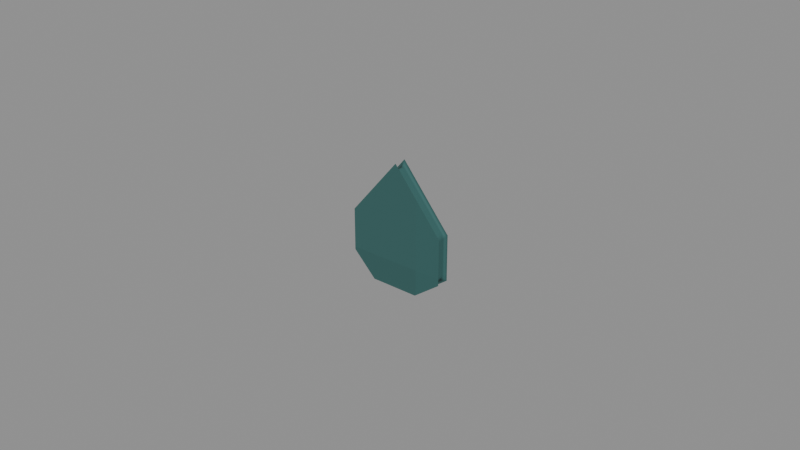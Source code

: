 # Source: Drop-seal.blend  (saved by Blender 4.3.34; exported with 4.5.12 LTS)
import bpy
from mathutils import Matrix  # noqa: F401  (used for matrix-valued properties, if any)

bpy.ops.wm.read_factory_settings(use_empty=True)
scene = bpy.context.scene
scene.name = 'Isolated part'

# ---- collections
col_part_drop_seal = bpy.data.collections.new('Part.Drop-seal'); scene.collection.children.link(col_part_drop_seal)

# ---- images (referenced by path relative to the original .blend; pixels are not part of the script)
import os
ASSET_DIR = os.environ.get("B2B_ASSET_DIR", "")  # directory of the original .blend (textures are referenced by path, not embedded)
HERE = os.path.dirname(os.path.abspath(__file__))  # packed textures are extracted next to this script under _unpacked/

def load_image(name, relpath, width, height, colorspace="sRGB"):
    """Load a texture the original file referenced (path relative to the .blend, or extracted next to this script)."""
    p = next((c for c in (os.path.join(HERE, relpath), os.path.join(ASSET_DIR, relpath)) if relpath and os.path.exists(c)), "")
    if p:
        img = bpy.data.images.load(p, check_existing=True)
        img.name = name
    else:  # same state as the original file: an image datablock whose file is absent (Cycles renders it pink)
        img = bpy.data.images.new(name, width, height)
        img.source = "FILE"
        img.filepath = "//" + (relpath or name)
    img.colorspace_settings.name = colorspace
    return img
img_minecraft___ink_teal = load_image('Minecraft • Ink teal', '_unpacked/Ink_teal.de9bd926.png', 32, 32, 'sRGB')

# ---- materials (node trees are filled in below, after node groups)
mat_minecraft___ink_teal = bpy.data.materials.new('Minecraft / Ink teal')
mat_minecraft___ink_teal.diffuse_color = (0.1882, 0.3569, 0.349, 1.0)

# ---- material node trees
mat_minecraft___ink_teal.use_nodes = True; mat_minecraft___ink_teal.node_tree.nodes.clear()
_N = mat_minecraft___ink_teal.node_tree.nodes; _L = mat_minecraft___ink_teal.node_tree.links
n0 = _N.new('ShaderNodeBsdfPrincipled'); n0.name = 'Principled BSDF'; n0.location = (10, 300)
n0.inputs[2].default_value = 0.85
n1 = _N.new('ShaderNodeOutputMaterial'); n1.name = 'Material Output'; n1.location = (300, 300)
n2 = _N.new('ShaderNodeTexImage'); n2.name = 'Image Texture'; n2.location = (-580, 280)
n2.image = img_minecraft___ink_teal
n2.interpolation = 'Closest'
_L.new(n0.outputs[0], n1.inputs[0])
_L.new(n2.outputs[0], n0.inputs[0])
n1.is_active_output = True

# ---- meshes
me_apothecarybottle_drop_seal_001 = bpy.data.meshes.new('ApothecaryBottle.Drop-seal.001')
me_apothecarybottle_drop_seal_001.from_pydata([(0.0, 0.002, 0.038), (0.015, 0.002, 0.02), (0.015, 0.002, 0.006), (0.007, 0.002, 0.0), (-0.008, 0.002, 0.0), (-0.015, 0.002, 0.007), (-0.015, 0.002, 0.02), (0.0, -0.002, 0.038), (0.015, -0.002, 0.02), (0.015, -0.002, 0.006), (0.007, -0.002, 0.0), (-0.008, -0.002, 0.0), (-0.015, -0.002, 0.007), (-0.015, -0.002, 0.02)], [], [(0, 1, 2, 3, 4, 5, 6), (13, 12, 11, 10, 9, 8, 7), (0, 1, 8, 7), (1, 2, 9, 8), (2, 3, 10, 9), (3, 4, 11, 10), (4, 5, 12, 11), (5, 6, 13, 12), (6, 0, 7, 13)])
_uv = me_apothecarybottle_drop_seal_001.uv_layers.new(name='UV0.Surface')
_uv.uv.foreach_set('vector', [0.7744, 0.6814, 0.76, 0.6934, 0.7488, 0.6934, 0.744, 0.687, 0.744, 0.675, 0.7496, 0.6694, 0.76, 0.6694, 0.76, 0.6694, 0.7496, 0.6694, 0.744, 0.675, 0.744, 0.687, 0.7488, 0.6934, 0.76, 0.6934, 0.7744, 0.6814, 0.7744, 0.5918, 0.76, 0.5918, 0.76, 0.5886, 0.7744, 0.5886, 0.76, 0.5918, 0.7488, 0.5918, 0.7488, 0.5886, 0.76, 0.5886, 0.6616, 0.5918, 0.6552, 0.5918, 0.6552, 0.5886, 0.6616, 0.5886, 0.6552, 0.5918, 0.6432, 0.5918, 0.6432, 0.5886, 0.6552, 0.5886, 0.744, 0.5918, 0.7496, 0.5918, 0.7496, 0.5886, 0.744, 0.5886, 0.7496, 0.5918, 0.76, 0.5918, 0.76, 0.5886, 0.7496, 0.5886, 0.76, 0.5918, 0.7744, 0.5918, 0.7744, 0.5886, 0.76, 0.5886])
_uv.active_render = True
_uv = me_apothecarybottle_drop_seal_001.uv_layers.new(name='UV1.Paint')
_uv.uv.foreach_set('vector', [0.03604, 0.8792, 0.03604, 0.9045, 0.02632, 0.9161, 0.01548, 0.9156, 0.002973, 0.9052, 0.002, 0.8945, 0.01103, 0.8838, 0.0721, 0.8838, 0.08113, 0.8945, 0.08016, 0.9052, 0.06766, 0.9156, 0.05682, 0.9161, 0.04709, 0.9045, 0.04709, 0.8792, 0.8021, 0.4988, 0.8021, 0.5182, 0.7978, 0.5182, 0.7978, 0.4988, 0.8021, 0.5182, 0.8021, 0.5333, 0.7978, 0.5333, 0.7978, 0.5182, 0.8021, 0.5333, 0.8021, 0.5398, 0.7978, 0.5398, 0.7978, 0.5333, 0.7978, 0.573, 0.7978, 0.5615, 0.8021, 0.5615, 0.8021, 0.573, 0.7978, 0.5615, 0.7978, 0.5508, 0.8021, 0.5508, 0.8021, 0.5615, 0.8908, 0.5694, 0.8908, 0.5586, 0.8952, 0.5586, 0.8952, 0.5694, 0.8908, 0.5586, 0.8908, 0.5333, 0.8952, 0.5333, 0.8952, 0.5586])
me_apothecarybottle_drop_seal_001.materials.append(mat_minecraft___ink_teal)
me_apothecarybottle_drop_seal_001.update()

# ---- objects
ob_drop_seal = bpy.data.objects.new('Drop-seal', me_apothecarybottle_drop_seal_001)

# ---- transforms, parenting, visibility, modifiers, constraints
ob_drop_seal.location = (0.0, 0.0, 0.0)
_m = ob_drop_seal.modifiers.new('Hand-finished edges', 'BEVEL')
_m.width = 0.001
_m.width_pct = 0.001
_m.harden_normals = True

# ---- collection membership
col_part_drop_seal.objects.link(ob_drop_seal)

# ---- scene / render settings (as saved in the file)
scene.frame_start = 1; scene.frame_end = 250; scene.frame_set(1)
scene.render.engine = 'BLENDER_EEVEE_NEXT'
scene.render.image_settings.exr_codec = 'NONE'
scene.render.simplify_subdivision_render = 0
scene.render.simplify_child_particles_render = 0.0
scene.eevee.use_volume_custom_range = False
scene.eevee.use_fast_gi = False
scene.eevee.use_shadows = False
scene.view_settings.white_balance_temperature = 0.0
scene.view_settings.white_balance_tint = 0.0
scene.view_settings.white_balance_whitepoint = (2.97, 0.5193, -0.0414)
bpy.context.view_layer.update()

# ---- added for rendering (the .blend has no active camera and no usable light): camera, sun + grey world if the file has none
cam_auto = bpy.data.cameras.new('AutoCamera')
cam_auto.lens = 50.0
cam_auto.sensor_width = 36.0
cam_auto.clip_end = 1000.0
ob_auto_camera = bpy.data.objects.new('AutoCamera', cam_auto)
scene.collection.objects.link(ob_auto_camera)
ob_auto_camera.location = (0.185045, -0.222054, 0.167317)
ob_auto_camera.rotation_euler = (1.09748, -7.21219e-08, 0.694738)
scene.camera = ob_auto_camera
light_auto_sun = bpy.data.lights.new('AutoSun', 'SUN')
light_auto_sun.energy = 3.0
light_auto_sun.angle = 0.0523599
ob_auto_sun = bpy.data.objects.new('AutoSun', light_auto_sun)
scene.collection.objects.link(ob_auto_sun)
ob_auto_sun.rotation_euler = (0.872665, 0.174533, 0.523599)
if scene.world is None:
    world_auto = bpy.data.worlds.new('AutoWorld')
    world_auto.color = (0.3, 0.3, 0.3)
    scene.world = world_auto
bpy.context.view_layer.update()
